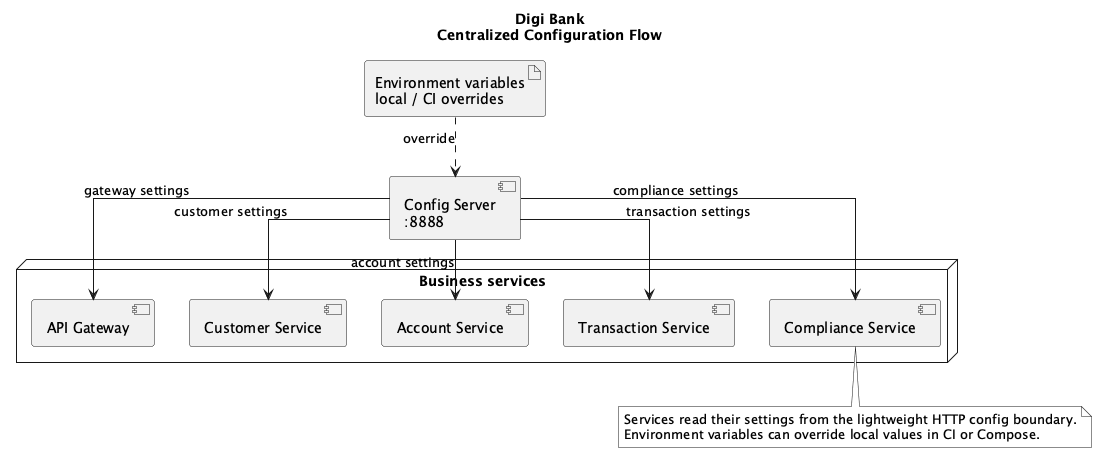

The diagram above was rendered by PlantUML. Its source (embedded in the PNG):
@startuml Digi Bank - Configuration Flow
skinparam monochrome true
skinparam shadowing false
skinparam componentStyle uml2
skinparam linetype ortho
title Digi Bank\nCentralized Configuration Flow

artifact "Environment variables\nlocal / CI overrides" as env
component "Config Server\n:8888" as config

node "Business services" as services {
  component "API Gateway" as gateway
  component "Customer Service" as customer
  component "Account Service" as account
  component "Transaction Service" as transaction
  component "Compliance Service" as compliance
}

env ..> config : override
config --> gateway : gateway settings
config --> customer : customer settings
config --> account : account settings
config --> transaction : transaction settings
config --> compliance : compliance settings

note bottom
  Services read their settings from the lightweight HTTP config boundary.
  Environment variables can override local values in CI or Compose.
end note
@enduml